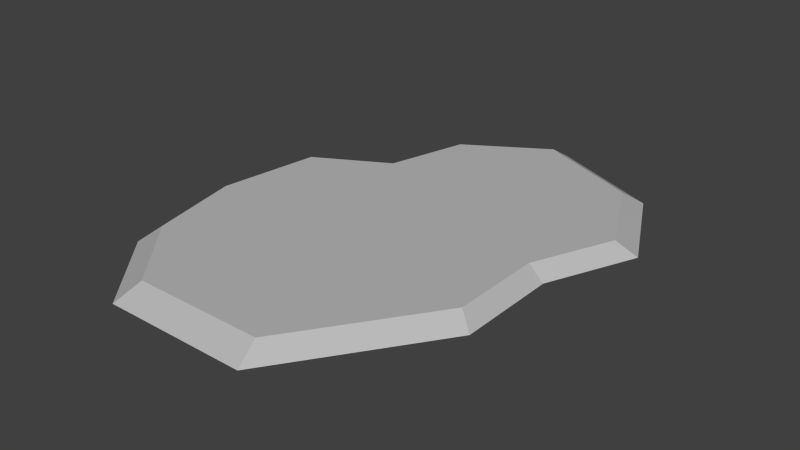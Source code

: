 # Source: Rock_Plate_001.blend  (saved by Blender 2.61.0; exported with 4.5.12 LTS)
import bpy
from mathutils import Matrix  # noqa: F401  (used for matrix-valued properties, if any)

bpy.ops.wm.read_factory_settings(use_empty=True)
scene = bpy.context.scene
scene.name = 'Scene'

# ---- collections
col_collection_1 = bpy.data.collections.new('Collection 1'); scene.collection.children.link(col_collection_1)

# ---- materials (node trees are filled in below, after node groups)
mat_initialshadinggroup = bpy.data.materials.new('initialShadingGroup')
mat_initialshadinggroup.alpha_threshold = 0.0
mat_initialshadinggroup.use_transparent_shadow = False
mat_initialshadinggroup.diffuse_color = (0.5, 0.5, 0.5, 1.0)
mat_initialshadinggroup.roughness = 0.5

# ---- material node trees

# ---- world
world_world = bpy.data.worlds.new('World'); scene.world = world_world
world_world.color = (0.05088, 0.05088, 0.05088)
world_world.use_sun_shadow = False
world_world.sun_shadow_jitter_overblur = 0.0
world_world.cycles.sampling_method = 'MANUAL'
world_world.cycles.sample_map_resolution = 256

# ---- meshes
me_polysurface1 = bpy.data.meshes.new('polySurface1')
me_polysurface1.from_pydata([(-0.6062, -0.05, 2.442), (0.3938, -0.05, 2.442), (0.3615, 0.05, 2.28), (-0.5411, 0.05, 2.28), (0.988, 0.05, 1.378), (-0.9728, 0.05, 1.782), (-0.3482, 0.05, -0.375), (0.2069, 0.05, -0.7204), (0.2226, -0.05, -0.8823), (-0.3925, -0.05, -0.4996), (1.088, -0.05, 1.442), (-1.084, -0.05, 1.89), (0.988, 0.05, 0.7485), (-1.101, 0.05, 1.153), (1.088, -0.05, 0.7451), (-1.227, -0.05, 1.193), (1.224, 0.05, 0.1933), (-1.002, 0.05, 0.4577), (1.35, -0.05, 0.13), (-1.117, -0.05, 0.4229), (0.9233, 0.05, -0.4135), (-0.4984, 0.05, 0.1797), (1.016, -0.05, -0.5423), (-0.5913, -0.05, 0.1327)], [], [(0, 1, 2, 3), (3, 2, 4, 5), (6, 7, 8, 9), (1, 10, 4, 2), (11, 0, 3, 5), (5, 4, 12, 13), (4, 10, 14, 12), (11, 5, 13, 15), (13, 12, 16, 17), (12, 14, 18, 16), (15, 13, 17, 19), (17, 16, 20, 21), (16, 18, 22, 20), (19, 17, 21, 23), (21, 20, 7, 6), (20, 22, 8, 7), (23, 21, 6, 9)])
_uv = me_polysurface1.uv_layers.new(name='UVMap')
_uv.uv.foreach_set('vector', [0.375, 0.0, 0.625, 0.0, 0.625, 0.25, 0.375, 0.25, 0.375, 0.25, 0.625, 0.25, 0.625, 0.5, 0.375, 0.5, 0.375, 0.5, 0.625, 0.5, 0.625, 0.75, 0.375, 0.75, 0.625, 0.0, 0.875, 0.0, 0.875, 0.25, 0.625, 0.25, 0.125, 0.0, 0.375, 0.0, 0.375, 0.25, 0.125, 0.25, 0.375, 0.5, 0.625, 0.5, 0.625, 0.5, 0.375, 0.5, 0.625, 0.5, 0.625, 0.75, 0.625, 0.75, 0.625, 0.5, 0.375, 0.75, 0.375, 0.5, 0.375, 0.5, 0.375, 0.75, 0.375, 0.5, 0.625, 0.5, 0.625, 0.5, 0.375, 0.5, 0.625, 0.5, 0.625, 0.75, 0.625, 0.75, 0.625, 0.5, 0.375, 0.75, 0.375, 0.5, 0.375, 0.5, 0.375, 0.75, 0.375, 0.5, 0.625, 0.5, 0.625, 0.5, 0.375, 0.5, 0.625, 0.5, 0.625, 0.75, 0.625, 0.75, 0.625, 0.5, 0.375, 0.75, 0.375, 0.5, 0.375, 0.5, 0.375, 0.75, 0.375, 0.5, 0.625, 0.5, 0.625, 0.5, 0.375, 0.5, 0.625, 0.5, 0.625, 0.75, 0.625, 0.75, 0.625, 0.5, 0.375, 0.75, 0.375, 0.5, 0.375, 0.5, 0.375, 0.75])
me_polysurface1.materials.append(mat_initialshadinggroup)
me_polysurface1.use_remesh_preserve_volume = False
me_polysurface1.use_remesh_preserve_attributes = False
me_polysurface1.use_mirror_vertex_groups = False
me_polysurface1.update()

# ---- objects
ob_mesh = bpy.data.objects.new('Mesh', me_polysurface1)

# ---- transforms, parenting, visibility, modifiers, constraints
ob_mesh.location = (-5.949, 62.95, 0.0)
ob_mesh.rotation_euler = (1.571, -0.0, 0.0)
ob_mesh.scale = (80.0, 80.0, 80.0)
ob_mesh.lineart.crease_threshold = 0.0

# ---- collection membership
col_collection_1.objects.link(ob_mesh)

# ---- scene / render settings (as saved in the file)
scene.frame_start = 1; scene.frame_end = 250; scene.frame_set(1)
scene.render.engine = 'BLENDER_EEVEE_NEXT'
scene.render.image_settings.color_mode = 'RGB'
scene.render.image_settings.compression = 90
scene.render.resolution_percentage = 50
scene.render.dither_intensity = 0.0
scene.render.bake_margin = 2
scene.render.bake_bias = 0.0
scene.cycles.use_denoising = False
scene.cycles.samples = 10
scene.cycles.sampling_pattern = 'TABULATED_SOBOL'
scene.cycles.light_sampling_threshold = 0.0
scene.cycles.use_adaptive_sampling = False
scene.cycles.use_light_tree = False
scene.cycles.blur_glossy = 0.0
scene.cycles.volume_bounces = 1
scene.cycles.pixel_filter_type = 'GAUSSIAN'
scene.cycles.sample_clamp_indirect = 0.0
scene.view_settings.view_transform = 'Standard'
bpy.context.view_layer.update()

# ---- added for rendering (the .blend has no active camera and no usable light): camera, sun
cam_auto = bpy.data.cameras.new('AutoCamera')
cam_auto.lens = 50.0
cam_auto.sensor_width = 36.0
cam_auto.clip_end = 5465.07
ob_auto_camera = bpy.data.objects.new('AutoCamera', cam_auto)
scene.collection.objects.link(ob_auto_camera)
ob_auto_camera.location = (310.384, -373.126, 249.121)
ob_auto_camera.rotation_euler = (1.09748, -7.21219e-08, 0.694738)
scene.camera = ob_auto_camera
light_auto_sun = bpy.data.lights.new('AutoSun', 'SUN')
light_auto_sun.energy = 3.0
light_auto_sun.angle = 0.0523599
ob_auto_sun = bpy.data.objects.new('AutoSun', light_auto_sun)
scene.collection.objects.link(ob_auto_sun)
ob_auto_sun.rotation_euler = (0.872665, 0.174533, 0.523599)
bpy.context.view_layer.update()
